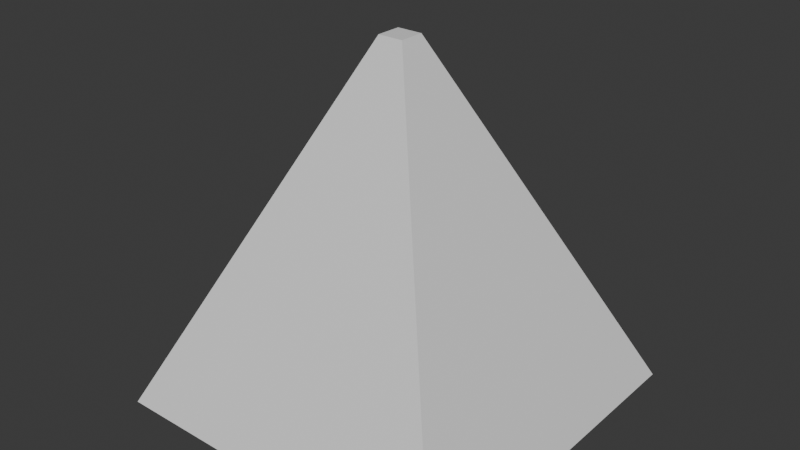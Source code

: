 # Source: Spike.blend  (saved by Blender 4.2.66; exported with 4.5.12 LTS)
import bpy
from mathutils import Matrix  # noqa: F401  (used for matrix-valued properties, if any)

bpy.ops.wm.read_factory_settings(use_empty=True)
scene = bpy.context.scene
scene.name = 'Scene'

# ---- collections
col_collection = bpy.data.collections.new('Collection'); scene.collection.children.link(col_collection)

# ---- materials (node trees are filled in below, after node groups)
mat_material = bpy.data.materials.new('Material')
mat_material.alpha_threshold = 0.0
mat_material.use_transparent_shadow = False
mat_material.roughness = 0.5
mat_material.line_color = (0.0, 0.0, 0.0, 1.0)

# ---- node groups
ng_smooth_by_angle = bpy.data.node_groups.new('Smooth by Angle', 'GeometryNodeTree')
_s = ng_smooth_by_angle.interface.new_socket(name='Mesh', in_out='OUTPUT', socket_type='NodeSocketGeometry')
_s = ng_smooth_by_angle.interface.new_socket(name='Mesh', in_out='INPUT', socket_type='NodeSocketGeometry')
_s = ng_smooth_by_angle.interface.new_socket(name='Angle', in_out='INPUT', socket_type='NodeSocketFloat')
_s.subtype = 'ANGLE'
_s.default_value = 0.5236
_s.min_value = 0.0
_s.max_value = 3.142
_s.description = 'Maximum face angle for smooth edges'
_s = ng_smooth_by_angle.interface.new_socket(name='Ignore Sharpness', in_out='INPUT', socket_type='NodeSocketBool')
_s.force_non_field = True
ng_smooth_by_angle.description = 'Set the sharpness of mesh edges based on the angle between the neighboring faces'
ng_smooth_by_angle.is_modifier = True
_N = ng_smooth_by_angle.nodes; _L = ng_smooth_by_angle.links
n0 = _N.new('GeometryNodeSetShadeSmooth'); n0.name = 'Set Shade Smooth'; n0.location = (120, -80)
n0.domain = 'EDGE'
n1 = _N.new('GeometryNodeSetShadeSmooth'); n1.name = 'Set Shade Smooth.001'; n1.location = (300, -80)
n2 = _N.new('NodeGroupOutput'); n2.name = 'Group Output'; n2.location = (480, -80)
n3 = _N.new('GeometryNodeInputMeshEdgeAngle'); n3.name = 'Edge Angle'; n3.location = (-440, -240)
n4 = _N.new('NodeGroupInput'); n4.name = 'Group Input'; n4.location = (-80, -80)
n5 = _N.new('GeometryNodeInputEdgeSmooth'); n5.name = 'Is Edge Smooth'; n5.location = (-260, -120)
n6 = _N.new('GeometryNodeInputShadeSmooth'); n6.name = 'Is Shade Smooth'; n6.location = (-440, -397)
n7 = _N.new('FunctionNodeCompare'); n7.name = 'Compare'; n7.location = (-260, -260)
n7.operation = 'LESS_EQUAL'
n7.inputs[6].default_value = (0.0, 0.0, 0.0, 0.0)
n7.inputs[7].default_value = (0.0, 0.0, 0.0, 0.0)
n8 = _N.new('FunctionNodeBooleanMath'); n8.name = 'Boolean Math.001'; n8.location = (-80, -260)
n9 = _N.new('NodeGroupInput'); n9.name = 'Group Input.001'; n9.location = (-440, -329)
n10 = _N.new('NodeGroupInput'); n10.name = 'Group Input.002'; n10.location = (-259, -189)
n11 = _N.new('FunctionNodeBooleanMath'); n11.name = 'Boolean Math'; n11.location = (-80, -149)
n11.operation = 'OR'
n12 = _N.new('FunctionNodeBooleanMath'); n12.name = 'Boolean Math.002'; n12.location = (-260, -380)
n12.operation = 'OR'
n13 = _N.new('NodeGroupInput'); n13.name = 'Group Input.003'; n13.location = (-440, -460)
_L.new(n3.outputs[0], n7.inputs[0])
_L.new(n1.outputs[0], n2.inputs[0])
_L.new(n9.outputs[1], n7.inputs[1])
_L.new(n7.outputs[0], n8.inputs[0])
_L.new(n4.outputs[0], n0.inputs[0])
_L.new(n0.outputs[0], n1.inputs[0])
_L.new(n8.outputs[0], n0.inputs[2])
_L.new(n10.outputs[2], n11.inputs[1])
_L.new(n5.outputs[0], n11.inputs[0])
_L.new(n11.outputs[0], n0.inputs[1])
_L.new(n13.outputs[2], n12.inputs[1])
_L.new(n6.outputs[0], n12.inputs[0])
_L.new(n12.outputs[0], n8.inputs[1])
n2.is_active_output = True

# ---- material node trees
mat_material.use_nodes = True; mat_material.node_tree.nodes.clear()
_N = mat_material.node_tree.nodes; _L = mat_material.node_tree.links
n0 = _N.new('ShaderNodeOutputMaterial'); n0.name = 'Material Output'; n0.location = (300, 300)
n1 = _N.new('ShaderNodeBsdfPrincipled'); n1.name = 'Principled BSDF'; n1.location = (10, 300)
n1.inputs[3].default_value = 1.45
_L.new(n1.outputs[0], n0.inputs[0])
n0.is_active_output = True

# ---- world
world_world = bpy.data.worlds.new('World'); scene.world = world_world
world_world.use_nodes = True; world_world.node_tree.nodes.clear()
_N = world_world.node_tree.nodes; _L = world_world.node_tree.links
n0 = _N.new('ShaderNodeOutputWorld'); n0.name = 'World Output'; n0.location = (300, 300)
n1 = _N.new('ShaderNodeBackground'); n1.name = 'Background'; n1.location = (10, 300)
n1.inputs[0].default_value = (0.05088, 0.05088, 0.05088, 1.0)
_L.new(n1.outputs[0], n0.inputs[0])
n0.is_active_output = True
world_world.color = (0.05088, 0.05088, 0.05088)
world_world.sun_shadow_jitter_overblur = 0.0

# ---- meshes
me_cube = bpy.data.meshes.new('Cube')
me_cube.from_pydata([(0.07077, 0.07077, 1.0), (1.0, 1.0, -1.0), (0.07077, -0.07077, 1.0), (1.0, -1.0, -1.0), (-0.07077, 0.07077, 1.0), (-1.0, 1.0, -1.0), (-0.07077, -0.07077, 1.0), (-1.0, -1.0, -1.0)], [], [(0, 4, 6, 2), (3, 2, 6, 7), (7, 6, 4, 5), (5, 1, 3, 7), (1, 0, 2, 3), (5, 4, 0, 1)])
me_cube.polygons.foreach_set('use_smooth', [True] * 6)
_uv = me_cube.uv_layers.new(name='UVMap')
_uv.uv.foreach_set('vector', [0.625, 0.5, 0.875, 0.5, 0.875, 0.75, 0.625, 0.75, 0.375, 0.75, 0.625, 0.75, 0.625, 1.0, 0.375, 1.0, 0.375, 0.0, 0.625, 0.0, 0.625, 0.25, 0.375, 0.25, 0.125, 0.5, 0.375, 0.5, 0.375, 0.75, 0.125, 0.75, 0.375, 0.5, 0.625, 0.5, 0.625, 0.75, 0.375, 0.75, 0.375, 0.25, 0.625, 0.25, 0.625, 0.5, 0.375, 0.5])
me_cube.materials.append(mat_material)
me_cube.use_mirror_vertex_groups = False
me_cube.update()

# ---- objects
ob_cube = bpy.data.objects.new('Cube', me_cube)

# ---- transforms, parenting, visibility, modifiers, constraints
ob_cube.location = (0.0, 0.0, 0.0)
ob_cube.lock_rotations_4d = False
ob_cube.empty_display_type = 'ARROWS'
ob_cube.lineart.crease_threshold = 0.0
_m = ob_cube.modifiers.new('Smooth by Angle', 'NODES')
_m.node_group = ng_smooth_by_angle
_m.use_pin_to_last = True
_m.show_group_selector = False

# ---- collection membership
col_collection.objects.link(ob_cube)

# ---- scene / render settings (as saved in the file)
scene.frame_start = 1; scene.frame_end = 250; scene.frame_set(1)
scene.render.engine = 'BLENDER_EEVEE_NEXT'
bpy.context.view_layer.update()

# ---- added for rendering (the .blend has no active camera and no usable light): camera, sun
cam_auto = bpy.data.cameras.new('AutoCamera')
cam_auto.lens = 50.0
cam_auto.sensor_width = 36.0
cam_auto.clip_end = 1000.0
ob_auto_camera = bpy.data.objects.new('AutoCamera', cam_auto)
scene.collection.objects.link(ob_auto_camera)
ob_auto_camera.location = (3.20507, -3.84609, 2.56406)
ob_auto_camera.rotation_euler = (1.09748, -7.21219e-08, 0.694738)
scene.camera = ob_auto_camera
light_auto_sun = bpy.data.lights.new('AutoSun', 'SUN')
light_auto_sun.energy = 3.0
light_auto_sun.angle = 0.0523599
ob_auto_sun = bpy.data.objects.new('AutoSun', light_auto_sun)
scene.collection.objects.link(ob_auto_sun)
ob_auto_sun.rotation_euler = (0.872665, 0.174533, 0.523599)
bpy.context.view_layer.update()
